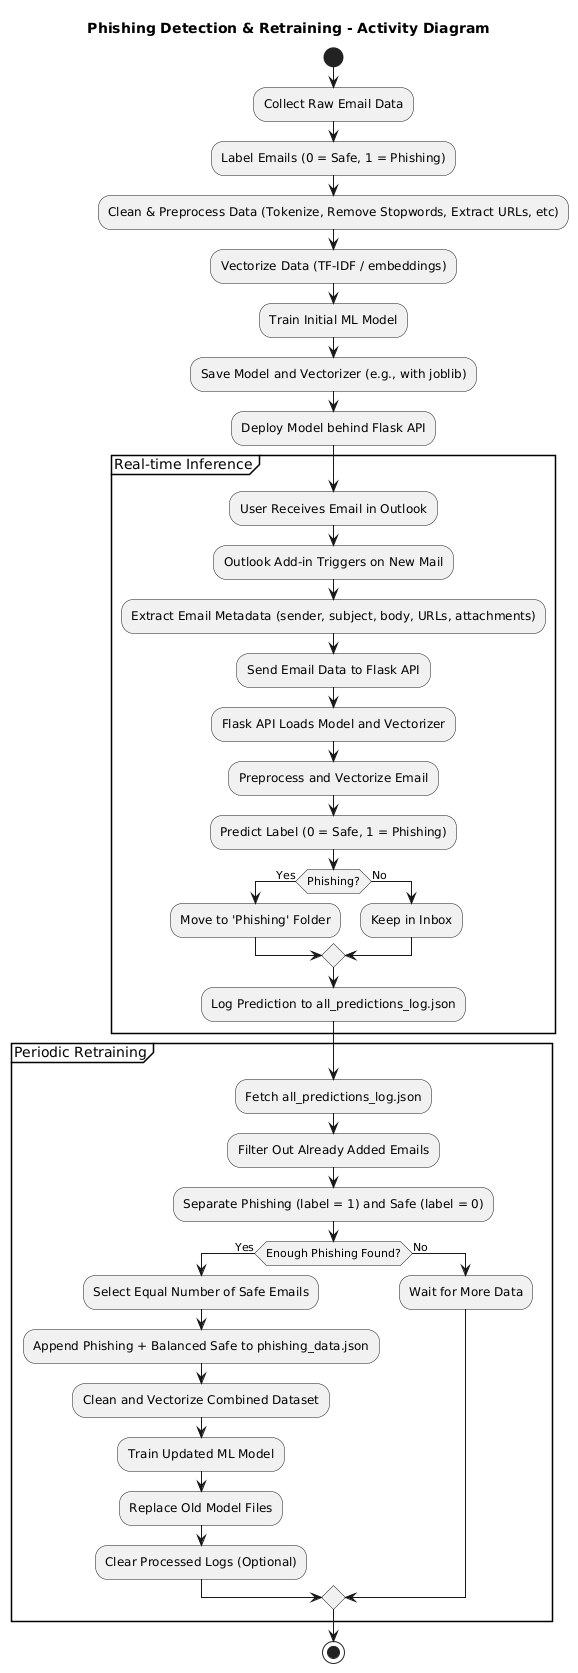

The diagram above was rendered by PlantUML. Its source (embedded in the PNG):
@startuml
title Phishing Detection & Retraining - Activity Diagram

start

:Collect Raw Email Data;
:Label Emails (0 = Safe, 1 = Phishing);
:Clean & Preprocess Data (Tokenize, Remove Stopwords, Extract URLs, etc);
:Vectorize Data (TF-IDF / embeddings);
:Train Initial ML Model;
:Save Model and Vectorizer (e.g., with joblib);
:Deploy Model behind Flask API;

partition "Real-time Inference" {
  :User Receives Email in Outlook;
  :Outlook Add-in Triggers on New Mail;
  :Extract Email Metadata (sender, subject, body, URLs, attachments);
  :Send Email Data to Flask API;
  :Flask API Loads Model and Vectorizer;
  :Preprocess and Vectorize Email;
  :Predict Label (0 = Safe, 1 = Phishing);
  if (Phishing?) then (Yes)
    :Move to 'Phishing' Folder;
  else (No)
    :Keep in Inbox;
  endif
  :Log Prediction to all_predictions_log.json;
}

partition "Periodic Retraining" {
  :Fetch all_predictions_log.json;
  :Filter Out Already Added Emails;
  :Separate Phishing (label = 1) and Safe (label = 0);

  if (Enough Phishing Found?) then (Yes)
    :Select Equal Number of Safe Emails;
    :Append Phishing + Balanced Safe to phishing_data.json;
    :Clean and Vectorize Combined Dataset;
    :Train Updated ML Model;
    :Replace Old Model Files;
    :Clear Processed Logs (Optional);
  else (No)
    :Wait for More Data;
  endif
}

stop
@enduml